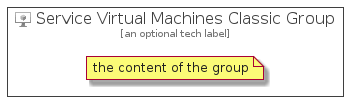

The diagram above was rendered by PlantUML. Its source (embedded in the PNG):
@startuml
' configures the library
!global $INCLUSION_MODE="local"
!global $LIB_BASE_LOCATION="../../.."

' loads the library's bootstrap
!include $LIB_BASE_LOCATION/bootstrap.puml

' loads the package bootstrap
include('azure-4/bootstrap')

' loads the Item which embeds the element ServiceVirtualMachinesClassicGroup
include('azure-4/Item/Compute/ServiceVirtualMachinesClassic')

' renders the element
ServiceVirtualMachinesClassicGroup('ServiceVirtualMachinesClassicGroup', 'Service Virtual Machines Classic Group', 'an optional tech label') {
    note as note
        the content of the group
    end note
}
@enduml